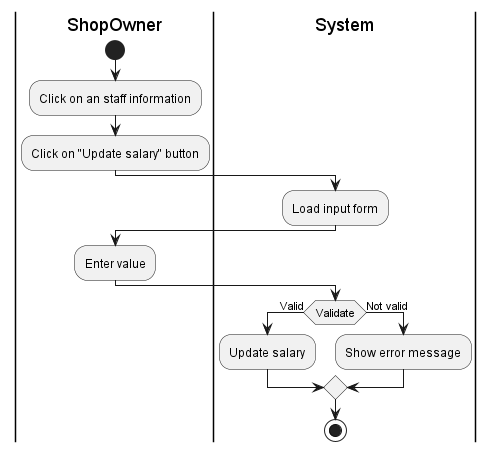

The diagram above was rendered by PlantUML. Its source (embedded in the PNG):
@startuml
|ShopOwner|
start
:Click on an staff information;
:Click on "Update salary" button;
|System|
:Load input form;
|ShopOwner|
:Enter value;
|System|
if (Validate) then (Valid)
:Update salary;
else (Not valid)
:Show error message;
endif
stop
@enduml